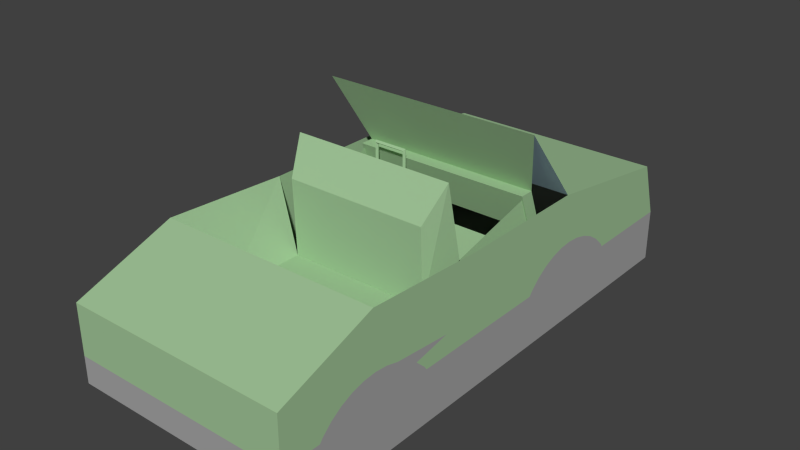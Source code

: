 # Source: vehicles-5.blend  (saved by Blender 2.72.0; exported with 4.5.12 LTS)
import bpy
from mathutils import Matrix  # noqa: F401  (used for matrix-valued properties, if any)

bpy.ops.wm.read_factory_settings(use_empty=True)
scene = bpy.context.scene
scene.name = 'Scene'

# ---- collections
col_collection_1 = bpy.data.collections.new('Collection 1'); scene.collection.children.link(col_collection_1)

# ---- materials (node trees are filled in below, after node groups)
mat_green_1_003 = bpy.data.materials.new('_Green_1.003')
mat_green_1_003.alpha_threshold = 0.0
mat_green_1_003.use_transparent_shadow = False
mat_green_1_003.diffuse_color = (0.3569, 0.5569, 0.3137, 1.0)
mat_green_1_003.specular_color = (0.3294, 0.3294, 0.3294)
mat_green_1_003.roughness = 0.5
mat_gray6_004 = bpy.data.materials.new('Gray6.004')
mat_gray6_004.alpha_threshold = 0.0
mat_gray6_004.use_transparent_shadow = False
mat_gray6_004.diffuse_color = (0.3765, 0.3765, 0.3765, 1.0)
mat_gray6_004.specular_color = (0.3294, 0.3294, 0.3294)
mat_gray6_004.roughness = 0.5
mat_light_bl_004 = bpy.data.materials.new('Light_Bl.004')
mat_light_bl_004.alpha_threshold = 0.0
mat_light_bl_004.use_transparent_shadow = False
mat_light_bl_004.diffuse_color = (0.5373, 0.7216, 0.8667, 1.0)
mat_light_bl_004.specular_color = (0.3294, 0.3294, 0.3294)
mat_light_bl_004.roughness = 0.5

# ---- material node trees

# ---- world
world_world = bpy.data.worlds.new('World'); scene.world = world_world
world_world.color = (0.05088, 0.05088, 0.05088)
world_world.use_sun_shadow = False
world_world.sun_shadow_jitter_overblur = 0.0
world_world.cycles.sampling_method = 'MANUAL'
world_world.cycles.sample_map_resolution = 256

# ---- meshes
me_mesh87_001 = bpy.data.meshes.new('Mesh87.001')
me_mesh87_001.from_pydata([(-0.01981, 0.05467, 0.02159), (-0.02091, 0.05312, 0.02268), (-0.022, 0.05467, 0.02378), (-0.02091, 0.05621, 0.02268), (-0.01981, 0.05467, 0.04566), (-0.02091, 0.05312, 0.04456), (-0.022, 0.05467, 0.04347), (-0.02091, 0.05621, 0.04456), (-0.04388, 0.05467, 0.04566), (-0.04279, 0.05312, 0.04456), (-0.0417, 0.05467, 0.04347), (-0.04279, 0.05621, 0.04456), (-0.04388, 0.05467, 0.02159), (-0.04279, 0.05312, 0.02268), (-0.0417, 0.05467, 0.02378), (-0.04279, 0.05621, 0.02268), (0.04848, -0.01332, -0.009415), (0.07511, -0.08479, 0.0349), (0.04848, -0.06828, -0.009415), (0.07511, 0.0001965, 0.03057), (0.07511, -0.08356, -0.002969), (0.07511, 0.09618, -0.002969), (0.07511, 0.1049, -0.003697), (0.07511, 0.1134, -0.00586), (0.07511, 0.1215, -0.009398), (0.07511, 0.1288, -0.01421), (0.07511, 0.1353, -0.02018), (0.07511, 0.1374, -0.023), (0.07511, 0.2017, -0.023), (0.07511, 0.05492, -0.023), (0.07511, -0.151, -0.04096), (0.07511, -0.1357, -0.05834), (-0.07489, 0.05492, -0.023), (-0.07489, -0.1246, -0.023), (-0.004887, -0.151, -0.023), (-0.07489, -0.151, -0.023), (0.07511, -0.151, -0.023), (0.07511, -0.04252, -0.023), (0.07511, 0.0571, -0.02018), (0.07511, -0.04465, -0.02022), (0.07511, -0.05105, -0.01424), (0.07511, 0.06354, -0.01421), (0.07511, 0.07088, -0.009398), (0.07511, 0.07892, -0.00586), (0.07511, 0.08743, -0.003697), (0.07511, -0.07484, -0.003699), (0.07511, -0.06636, -0.005867), (0.07511, -0.02565, -0.009415), (0.07511, -0.1161, -0.01424), (0.07511, -0.1225, -0.02022), (0.07511, -0.1246, -0.023), (0.07511, -0.1088, -0.009415), (0.07511, -0.1008, -0.005867), (0.07511, -0.09229, -0.003699), (0.07511, -0.151, 0.01057), (-0.07489, -0.08479, 0.0349), (-0.04825, -0.06828, -0.009415), (-0.04825, -0.01332, -0.009415), (-0.07489, 0.0001965, 0.03057), (-0.07489, -0.151, 0.01057), (-0.07489, -0.08356, -0.002969), (-0.07489, 0.09618, -0.002969), (-0.07489, 0.1049, -0.003697), (-0.07489, 0.1134, -0.00586), (-0.07489, 0.1215, -0.009398), (-0.07489, 0.1288, -0.01421), (-0.07489, 0.1353, -0.02018), (-0.07489, 0.1374, -0.023), (-0.07489, 0.1892, 0.01499), (-0.07489, 0.2017, -0.023), (0.07511, 0.1892, 0.01499), (-0.07489, 0.2017, -0.05834), (-0.004887, 0.2017, -0.023), (0.07511, 0.2017, -0.05834), (0.07511, 0.0902, 0.03057), (-0.07489, 0.0902, 0.03057), (-0.07489, 0.04957, 0.08166), (0.07511, 0.04957, 0.08166), (-0.07489, 0.0571, -0.02018), (-0.07489, -0.04252, -0.023), (-0.07489, -0.04465, -0.02022), (-0.07489, -0.1225, -0.02022), (-0.07489, -0.1161, -0.01424), (-0.07489, -0.1088, -0.009415), (-0.07489, -0.1008, -0.005867), (-0.07489, -0.09229, -0.003699), (-0.07489, -0.07484, -0.003699), (-0.07489, -0.06636, -0.005867), (-0.07489, -0.05836, -0.009415), (-0.07489, -0.05105, -0.01424), (-0.07489, 0.06354, -0.01421), (-0.07489, 0.07088, -0.009398), (-0.07489, 0.07892, -0.00586), (-0.07489, 0.08743, -0.003697), (-0.07489, -0.1357, -0.05834), (-0.07489, -0.151, -0.04096), (0.0001135, 0.04957, 0.08166), (0.0001135, -0.01332, -0.009415), (0.0618, 0.07101, 0.03612), (-0.06157, 0.07101, 0.03612), (0.0001135, 0.07101, 0.03612), (0.0243, -0.01332, -0.009415), (-0.02407, -0.01332, -0.009415), (0.05514, 0.01133, 0.01335), (-0.05491, 0.01133, 0.01335), (0.0001135, 0.01133, 0.01335), (-0.03073, 0.07101, 0.03612), (0.03096, 0.07101, 0.03612), (-0.0274, 0.01133, 0.01335), (0.02763, 0.01133, 0.01335), (0.04848, -0.01525, 0.04219), (-0.04825, -0.01525, 0.04219), (0.0001135, -0.01525, 0.04219), (0.0243, -0.01525, 0.04219), (-0.02407, -0.01525, 0.04219), (0.05514, -0.0002023, 0.06496), (-0.05491, -0.0002023, 0.06496), (0.0001135, -0.0002023, 0.06496), (-0.0274, -0.0002023, 0.06496), (0.02763, -0.0002023, 0.06496), (0.0618, 0.08108, 0.009737), (-0.06157, 0.08108, 0.009737), (0.0001135, 0.08108, 0.009737), (0.05514, 0.02139, -0.01303), (-0.05491, 0.02139, -0.01303), (0.0001135, 0.02139, -0.01303), (-0.03073, 0.08108, 0.009737), (0.03096, 0.08108, 0.009737), (-0.0274, 0.02139, -0.01303), (0.02763, 0.02139, -0.01303), (0.05514, 0.03904, 0.01691), (-0.05491, 0.03904, 0.01691), (0.0001135, 0.03904, 0.01691), (-0.0274, 0.03904, 0.01691), (0.02763, 0.03904, 0.01691), (0.05514, 0.04911, -0.009478), (-0.05491, 0.04911, -0.009478), (0.0001135, 0.04911, -0.009478), (-0.0274, 0.04911, -0.009478), (0.02763, 0.04911, -0.009478), (0.0618, 0.0615, 0.03612), (-0.06157, 0.0615, 0.03612), (0.0001135, 0.0615, 0.03612), (-0.03073, 0.0615, 0.03612), (0.03096, 0.0615, 0.03612), (0.0618, 0.07157, 0.009737), (-0.06157, 0.07157, 0.009737), (0.0001135, 0.07157, 0.009737), (-0.03073, 0.07157, 0.009737), (0.03096, 0.07157, 0.009737)], [], [(0, 4, 5, 1), (1, 5, 6, 2), (2, 6, 7, 3), (0, 3, 7, 4), (4, 8, 9, 5), (5, 9, 10, 6), (6, 10, 11, 7), (7, 11, 8, 4), (8, 12, 13, 9), (9, 13, 14, 10), (10, 14, 15, 11), (11, 15, 12, 8), (12, 0, 1, 13), (13, 1, 2, 14), (14, 2, 3, 15), (15, 3, 0, 12), (78, 66, 67, 32), (87, 84, 85, 86), (87, 92, 91, 88), (108, 104, 116, 118), (95, 33, 79, 32), (23, 44, 43, 24), (42, 24, 43), (30, 28, 27, 29), (79, 33, 81, 80), (47, 51, 48, 40), (45, 44, 20), (88, 83, 84, 87), (46, 42, 43), (22, 21, 44, 23), (40, 41, 47), (59, 84, 83, 82), (49, 40, 48), (79, 80, 78, 32), (39, 50, 37), (26, 25, 41, 38), (52, 46, 45), (89, 82, 83, 88), (21, 70, 20, 44), (68, 61, 93, 60), (66, 78, 90, 65), (45, 20, 53, 52), (89, 90, 78, 80), (38, 41, 40, 39), (80, 81, 82, 89), (47, 41, 42, 46), (86, 85, 60), (59, 60, 85, 84), (24, 42, 41, 25), (50, 39, 40, 49), (88, 91, 90, 89), (46, 43, 44, 45), (71, 69, 72, 28), (38, 39, 37, 29), (92, 87, 86), (81, 35, 59, 82), (64, 91, 92, 63), (62, 93, 61), (29, 27, 26, 38), (47, 46, 52, 51), (68, 60, 59, 55), (63, 92, 93, 62), (86, 60, 93, 92), (75, 76, 96, 77, 74), (68, 65, 64, 63), (17, 70, 19), (54, 52, 53, 20), (22, 70, 21), (27, 28, 70, 26), (51, 52, 54, 48), (54, 59, 34, 36), (68, 75, 74, 70), (17, 19, 16, 18), (18, 16, 101, 97, 102, 57, 56), (30, 36, 34, 95), (33, 95, 35), (95, 34, 35), (68, 67, 66, 65), (49, 48, 54, 36), (36, 37, 50), (49, 36, 50), (31, 73, 28, 30), (32, 67, 69, 95), (18, 56, 55, 17), (129, 125, 137, 139), (26, 70, 24, 25), (94, 71, 73, 31), (20, 70, 17, 54), (68, 55, 58), (24, 70, 22, 23), (94, 31, 30, 95), (95, 69, 71, 94), (100, 107, 98, 77, 96), (67, 68, 69), (68, 72, 69), (54, 17, 55, 59), (65, 90, 91, 64), (71, 28, 73), (75, 68, 58), (68, 63, 62, 61), (58, 55, 56, 57), (74, 19, 70), (70, 28, 72, 68), (35, 81, 33), (34, 59, 35), (29, 37, 36, 30), (99, 106, 100, 96, 76), (105, 108, 118, 117), (109, 105, 117, 119), (103, 109, 119, 115), (111, 114, 118, 116), (114, 112, 117, 118), (112, 113, 119, 117), (113, 110, 115, 119), (104, 57, 111, 116), (16, 103, 115, 110), (57, 102, 114, 111), (97, 101, 113, 112), (102, 97, 112, 114), (101, 16, 110, 113), (140, 144, 149, 145), (123, 129, 139, 135), (103, 123, 135, 130), (124, 104, 131, 136), (126, 122, 147, 148), (127, 120, 145, 149), (120, 98, 140, 145), (99, 121, 146, 141), (99, 104, 124, 121), (103, 98, 120, 123), (134, 130, 135, 139), (132, 134, 139, 137), (133, 132, 137, 138), (131, 133, 138, 136), (125, 128, 138, 137), (128, 124, 136, 138), (109, 103, 130, 134), (105, 109, 134, 132), (108, 105, 132, 133), (104, 108, 133, 131), (142, 143, 148, 147), (144, 142, 147, 149), (143, 141, 146, 148), (122, 127, 149, 147), (121, 126, 148, 146), (98, 107, 144, 140), (100, 106, 143, 142), (107, 100, 142, 144), (106, 99, 141, 143)])
me_mesh87_001.polygons.foreach_set('material_index', [0, 0, 0, 0, 0, 0, 0, 0, 0, 0, 0, 0, 0, 0, 0, 0, 1, 1, 0, 0, 1, 1, 1, 1, 1, 1, 0, 1, 0, 1, 0, 0, 1, 0, 1, 1, 1, 1, 0, 0, 1, 1, 0, 0, 1, 0, 1, 0, 1, 1, 0, 0, 1, 0, 0, 0, 1, 1, 1, 1, 0, 1, 0, 2, 0, 0, 0, 0, 0, 0, 0, 0, 0, 0, 1, 1, 1, 0, 0, 1, 0, 1, 1, 2, 0, 0, 1, 0, 0, 0, 1, 1, 0, 0, 0, 0, 1, 1, 0, 0, 0, 0, 0, 0, 0, 1, 0, 0, 0, 0, 0, 0, 0, 0, 0, 0, 0, 0, 0, 0, 0, 0, 0, 0, 0, 0, 0, 0, 0, 0, 0, 0, 0, 0, 0, 0, 0, 0, 0, 0, 0, 0, 0, 0, 0, 0, 0, 0, 0])
_uv = me_mesh87_001.uv_layers.new(name='UVMap')
_uv.uv.foreach_set('vector', [0.0, 0.0, 0.0, 0.0, 0.0, 0.0, 0.0, 0.0, 0.0, 0.0, 0.0, 0.0, 0.0, 0.0, 0.0, 0.0, 0.0, 0.0, 0.0, 0.0, 0.0, 0.0, 0.0, 0.0, 0.0, 0.0, 0.0, 0.0, 0.0, 0.0, 0.0, 0.0, 0.0, 0.0, 0.0, 0.0, 0.0, 0.0, 0.0, 0.0, 0.0, 0.0, 0.0, 0.0, 0.0, 0.0, 0.0, 0.0, 0.0, 0.0, 0.0, 0.0, 0.0, 0.0, 0.0, 0.0, 0.0, 0.0, 0.0, 0.0, 0.0, 0.0, 0.0, 0.0, 0.0, 0.0, 0.0, 0.0, 0.0, 0.0, 0.0, 0.0, 0.0, 0.0, 0.0, 0.0, 0.0, 0.0, 0.0, 0.0, 0.0, 0.0, 0.0, 0.0, 0.0, 0.0, 0.0, 0.0, 0.0, 0.0, 0.0, 0.0, 0.0, 0.0, 0.0, 0.0, 0.0, 0.0, 0.0, 0.0, 0.0, 0.0, 0.0, 0.0, 0.0, 0.0, 0.0, 0.0, 0.0, 0.0, 0.0, 0.0, 0.0, 0.0, 0.0, 0.0, 0.0, 0.0, 0.0, 0.0, 0.0, 0.0, 0.0, 0.0, 0.0, 0.0, 0.0, 0.0, -8.191, 1.502, -11.27, 1.502, -11.35, 1.391, -8.105, 1.391, -3.331, 2.066, -1.976, 2.066, -2.31, 2.151, -2.997, 2.151, -3.331, 2.066, -9.05, 2.066, -8.734, 1.927, -3.646, 1.926, 6.437, 4.429, 6.437, 5.906, 6.437, 5.906, 6.437, 4.429, -1.002e-13, 0.6842, -1.038, 1.391, -4.269, 1.391, -8.105, 1.391, 10.41, 2.066, 9.386, 2.151, 9.05, 2.066, 10.73, 1.927, 8.734, 1.927, 10.73, 1.927, 9.05, 2.066, -3.623e-27, 0.6842, 12.6, 1.391, 11.35, 1.391, 8.105, 1.391, -4.269, 1.391, -1.038, 1.391, -1.122, 1.501, -4.185, 1.501, 3.646, 1.926, 1.661, 1.926, 1.374, 1.736, 3.933, 1.736, 2.997, 2.151, 9.386, 2.151, 2.654, 2.18, -3.646, 1.926, -1.661, 1.926, -1.976, 2.066, -3.331, 2.066, 3.331, 2.066, 8.734, 1.927, 9.05, 2.066, 10.07, 2.151, 9.73, 2.18, 9.386, 2.151, 10.41, 2.066, 3.933, 1.736, 8.445, 1.737, 3.646, 1.926, -9.824e-14, 2.713, -1.976, 2.066, -1.661, 1.926, -1.374, 1.736, 1.122, 1.501, 3.933, 1.736, 1.374, 1.736, -4.269, 1.391, -4.185, 1.501, -8.191, 1.502, -8.105, 1.391, 4.185, 1.501, 1.038, 1.391, 4.269, 1.391, 11.27, 1.502, 11.01, 1.737, 8.445, 1.737, 8.191, 1.502, 1.976, 2.066, 3.331, 2.066, 2.997, 2.151, -3.933, 1.736, -1.374, 1.736, -1.661, 1.926, -3.646, 1.926, 9.73, 2.18, 12.11, 2.887, 2.654, 2.18, 9.386, 2.151, -12.11, 2.887, -9.73, 2.18, -9.386, 2.151, -2.654, 2.18, -11.27, 1.502, -8.191, 1.502, -8.445, 1.737, -11.01, 1.737, 2.997, 2.151, 2.654, 2.18, 2.31, 2.151, 1.976, 2.066, -3.933, 1.736, -8.445, 1.737, -8.191, 1.502, -4.185, 1.501, 8.191, 1.502, 8.445, 1.737, 3.933, 1.736, 4.185, 1.501, -4.185, 1.501, -1.122, 1.501, -1.374, 1.736, -3.933, 1.736, 3.646, 1.926, 8.445, 1.737, 8.734, 1.927, 3.331, 2.066, -2.997, 2.151, -2.31, 2.151, -2.654, 2.18, -9.824e-14, 2.713, -2.654, 2.18, -2.31, 2.151, -1.976, 2.066, 10.73, 1.927, 8.734, 1.927, 8.445, 1.737, 11.01, 1.737, 1.038, 1.391, 4.185, 1.501, 3.933, 1.736, 1.122, 1.501, -3.646, 1.926, -8.734, 1.927, -8.445, 1.737, -3.933, 1.736, 3.331, 2.066, 9.05, 2.066, 9.386, 2.151, 2.997, 2.151, 5.906, 1.547e-13, 5.906, 1.391, 3.15, 1.391, 2.497e-14, 1.391, 8.191, 1.502, 4.185, 1.501, 4.269, 1.391, 8.105, 1.391, -9.05, 2.066, -3.331, 2.066, -2.997, 2.151, -1.122, 1.501, -9.824e-14, 1.391, -9.824e-14, 2.713, -1.374, 1.736, -10.73, 1.927, -8.734, 1.927, -9.05, 2.066, -10.41, 2.066, -10.07, 2.151, -9.386, 2.151, -9.73, 2.18, 8.105, 1.391, 11.35, 1.391, 11.27, 1.502, 8.191, 1.502, 3.646, 1.926, 3.331, 2.066, 1.976, 2.066, 1.661, 1.926, -12.11, 2.887, -2.654, 2.18, -9.824e-14, 2.713, -2.605, 3.671, -10.41, 2.066, -9.05, 2.066, -9.386, 2.151, -10.07, 2.151, -2.997, 2.151, -2.654, 2.18, -9.386, 2.151, -9.05, 2.066, 5.906, -3.17, 5.906, -0.6001, 2.953, -0.6001, -2.308e-13, -0.6001, -3.189e-13, -3.17, -12.11, 2.887, -11.01, 1.737, -10.73, 1.927, -10.41, 2.066, 2.605, 3.671, 12.11, 2.887, 5.951, 3.501, 1.137e-13, 2.713, 1.976, 2.066, 2.31, 2.151, 2.654, 2.18, 10.07, 2.151, 12.11, 2.887, 9.73, 2.18, 11.35, 1.391, 12.6, 1.391, 12.11, 2.887, 11.27, 1.502, 1.661, 1.926, 1.976, 2.066, 1.137e-13, 2.713, 1.374, 1.736, -2.274e-13, 2.713, -5.906, 2.713, -3.15, 1.391, -2.238e-13, 1.391, 5.906, -11.12, 5.906, -8.442, -6.485e-13, -8.442, -8.046e-13, -11.12, 2.605, 3.671, 5.951, 3.501, 5.951, 5.512, 4.089, 5.512, 4.089, 2.522e-13, 5.951, 1.323e-13, 5.951, 1.476, 5.951, 2.953, 5.951, 4.429, 5.951, 5.906, 4.089, 5.906, -2.309e-13, 0.6842, -2.238e-13, 1.391, -3.15, 1.391, -5.906, 0.6842, -1.038, 1.391, -1.002e-13, 0.6842, -1.002e-13, 1.391, -5.906, 0.6842, -3.15, 1.391, -5.906, 1.391, -12.11, 2.887, -11.35, 1.391, -11.27, 1.502, -11.01, 1.737, 1.122, 1.501, 1.374, 1.736, 1.137e-13, 2.713, -3.586e-27, 1.391, -3.511e-27, 1.391, 4.269, 1.391, 1.038, 1.391, 1.122, 1.501, -3.586e-27, 1.391, 1.038, 1.391, 0.6023, 1.086e-27, 12.6, 9.495e-28, 12.6, 1.391, -3.623e-27, 0.6842, -8.105, 1.391, -11.35, 1.391, -12.6, 1.391, -1.002e-13, 0.6842, -2.372e-13, 6.858, -5.906, 6.858, -5.906, 4.493, -2.42e-13, 4.493, 6.437, 1.476, 6.437, 2.953, 6.437, 2.953, 6.437, 1.476, 11.27, 1.502, 12.11, 2.887, 10.73, 1.927, 11.01, 1.737, -0.6023, 5.906, -12.6, 5.906, -12.6, 2.115e-41, -0.6023, 2.167e-13, 2.654, 2.18, 12.11, 2.887, 2.605, 3.671, 1.137e-13, 2.713, -12.11, 2.887, -2.605, 3.671, -5.951, 3.501, 10.73, 1.927, 12.11, 2.887, 10.07, 2.151, 10.41, 2.066, -5.906, -0.398, -2.167e-13, -0.398, -2.309e-13, 0.5135, -5.906, 0.5135, -1.002e-13, 0.6842, -12.6, 1.391, -12.6, 6.622e-15, -0.6023, 6.622e-15, 6.923, 2.953, 6.923, 1.476, 6.923, 6.964e-14, 7.895, 7.026e-15, 7.895, 2.953, -11.35, 1.391, -12.11, 2.887, -12.6, 1.391, 5.906, -1.048, 3.15, -2.623, 5.906, -2.623, -2.274e-13, 0.936, -2.447e-13, 3.712, -5.906, 3.712, -5.906, 0.936, -11.01, 1.737, -8.445, 1.737, -8.734, 1.927, -10.73, 1.927, 5.906, 1.547e-13, 2.497e-14, 1.391, 2.142e-14, 1.572e-13, -9.494, 3.501, -12.11, 2.887, -5.951, 3.501, -12.11, 2.887, -10.41, 2.066, -10.07, 2.151, -9.73, 2.18, -5.951, 3.501, -2.605, 3.671, -4.089, 5.512, -5.951, 5.512, 9.494, 3.501, 5.951, 3.501, 12.11, 2.887, -3.853e-14, -1.048, -1.068e-13, -2.623, 3.15, -2.623, 5.906, -1.048, -9.824e-14, 1.391, -1.122, 1.501, -1.038, 1.391, -3.15, 1.391, -5.906, 2.713, -5.906, 1.391, 8.105, 1.391, 4.269, 1.391, -3.511e-27, 1.391, -3.623e-27, 0.6842, 6.923, 5.906, 6.923, 4.429, 6.923, 2.953, 7.895, 2.953, 7.895, 5.906, 6.437, 2.953, 6.437, 4.429, 6.437, 4.429, 6.437, 2.953, 6.437, 1.476, 6.437, 2.953, 6.437, 2.953, 6.437, 1.476, 6.437, 1.01e-13, 6.437, 1.476, 6.437, 1.476, 6.437, 1.01e-13, 5.951, 5.906, 5.951, 4.429, 6.437, 4.429, 6.437, 5.906, 5.951, 4.429, 5.951, 2.953, 6.437, 2.953, 6.437, 4.429, 5.951, 2.953, 5.951, 1.476, 6.437, 1.476, 6.437, 2.953, 5.951, 1.476, 5.951, 1.323e-13, 6.437, 1.01e-13, 6.437, 1.476, 0.0, 0.0, 0.0, 0.0, 6.437, 5.906, 6.437, 5.906, 0.0, 0.0, 6.437, 1.01e-13, 5.951, 1.323e-13, 0.0, 0.0, 5.951, 5.906, 5.951, 4.429, 5.951, 4.429, 5.951, 5.906, 5.951, 2.953, 5.951, 1.476, 5.951, 1.476, 5.951, 2.953, 5.951, 4.429, 5.951, 2.953, 5.951, 2.953, 5.951, 4.429, 5.951, 1.476, 5.951, 1.323e-13, 5.951, 1.323e-13, 5.951, 1.476, 6.923, 6.964e-14, 6.923, 1.476, 6.923, 1.476, 6.923, 6.964e-14, 6.437, 1.01e-13, 6.437, 1.476, 6.437, 1.476, 6.437, 1.01e-13, 0.0, 0.0, 6.437, 1.01e-13, 6.437, 1.01e-13, 0.0, 0.0, 6.923, 5.906, 6.437, 5.906, 6.437, 5.906, 6.923, 5.906, 0.0, 0.0, 0.0, 0.0, 6.923, 4.429, 0.0, 0.0, 0.0, 0.0, 6.437, 1.01e-13, 6.923, 1.476, 0.0, 0.0, 6.437, 1.01e-13, 6.923, 6.964e-14, 6.923, 6.964e-14, 6.437, 1.01e-13, 0.0, 0.0, 6.923, 5.906, 6.923, 5.906, 0.0, 0.0, 0.0, 0.0, 6.437, 5.906, 6.923, 5.906, 6.923, 5.906, 0.0, 0.0, 6.923, 6.964e-14, 6.437, 1.01e-13, 6.437, 1.01e-13, 6.437, 1.476, 6.437, 1.01e-13, 6.437, 1.01e-13, 6.437, 1.476, 6.437, 2.953, 6.437, 1.476, 6.437, 1.476, 6.437, 2.953, 6.437, 4.429, 6.437, 2.953, 6.437, 2.953, 6.437, 4.429, 6.437, 5.906, 6.437, 4.429, 6.437, 4.429, 6.437, 5.906, 6.437, 2.953, 6.437, 4.429, 6.437, 4.429, 6.437, 2.953, 6.437, 4.429, 6.437, 5.906, 6.437, 5.906, 6.437, 4.429, 6.437, 1.476, 6.437, 1.01e-13, 6.437, 1.01e-13, 6.437, 1.476, 6.437, 2.953, 6.437, 1.476, 6.437, 1.476, 6.437, 2.953, 6.437, 4.429, 6.437, 2.953, 6.437, 2.953, 6.437, 4.429, 6.437, 5.906, 6.437, 4.429, 6.437, 4.429, 6.437, 5.906, 6.923, 2.953, 6.923, 4.429, 6.923, 4.429, 6.923, 2.953, 6.923, 1.476, 6.923, 2.953, 6.923, 2.953, 6.923, 1.476, 6.923, 4.429, 6.923, 5.906, 6.923, 5.906, 6.923, 4.429, 0.0, 0.0, 0.0, 0.0, 6.923, 2.953, 0.0, 0.0, 0.0, 0.0, 0.0, 0.0, 6.923, 5.906, 6.923, 5.906, 6.923, 6.964e-14, 6.923, 1.476, 6.923, 1.476, 6.923, 6.964e-14, 6.923, 2.953, 6.923, 4.429, 6.923, 4.429, 6.923, 2.953, 6.923, 1.476, 6.923, 2.953, 6.923, 2.953, 6.923, 1.476, 6.923, 4.429, 6.923, 5.906, 6.923, 5.906, 6.923, 4.429])
me_mesh87_001.materials.append(mat_green_1_003)
me_mesh87_001.materials.append(mat_gray6_004)
me_mesh87_001.materials.append(mat_light_bl_004)
me_mesh87_001.use_remesh_preserve_volume = False
me_mesh87_001.use_remesh_preserve_attributes = False
me_mesh87_001.use_mirror_vertex_groups = False
me_mesh87_001.update()

# ---- objects
ob_mesh87 = bpy.data.objects.new('Mesh87', me_mesh87_001)

# ---- transforms, parenting, visibility, modifiers, constraints
ob_mesh87.location = (0.0, 0.0, 0.0)
ob_mesh87.lineart.crease_threshold = 0.0

# ---- collection membership
col_collection_1.objects.link(ob_mesh87)

# ---- scene / render settings (as saved in the file)
scene.frame_start = 1; scene.frame_end = 250; scene.frame_set(3)
scene.render.engine = 'BLENDER_EEVEE_NEXT'
scene.render.resolution_percentage = 50
scene.render.dither_intensity = 0.0
scene.cycles.use_denoising = False
scene.cycles.samples = 10
scene.cycles.sampling_pattern = 'TABULATED_SOBOL'
scene.cycles.light_sampling_threshold = 0.0
scene.cycles.use_adaptive_sampling = False
scene.cycles.use_light_tree = False
scene.cycles.blur_glossy = 0.0
scene.cycles.pixel_filter_type = 'GAUSSIAN'
scene.cycles.sample_clamp_indirect = 0.0
scene.view_settings.view_transform = 'Standard'
bpy.context.view_layer.update()

# ---- added for rendering (the .blend has no active camera and no usable light): camera, sun
cam_auto = bpy.data.cameras.new('AutoCamera')
cam_auto.lens = 50.0
cam_auto.sensor_width = 36.0
cam_auto.clip_end = 1000.0
ob_auto_camera = bpy.data.objects.new('AutoCamera', cam_auto)
scene.collection.objects.link(ob_auto_camera)
ob_auto_camera.location = (0.377648, -0.427649, 0.313687)
ob_auto_camera.rotation_euler = (1.09748, -7.21219e-08, 0.694738)
scene.camera = ob_auto_camera
light_auto_sun = bpy.data.lights.new('AutoSun', 'SUN')
light_auto_sun.energy = 3.0
light_auto_sun.angle = 0.0523599
ob_auto_sun = bpy.data.objects.new('AutoSun', light_auto_sun)
scene.collection.objects.link(ob_auto_sun)
ob_auto_sun.rotation_euler = (0.872665, 0.174533, 0.523599)
bpy.context.view_layer.update()
